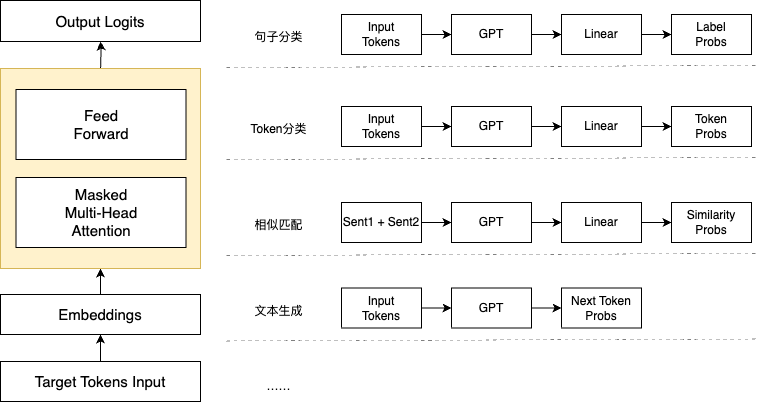

The diagram above was exported from draw.io. Its source (the exported page's mxGraphModel, read from the mxfile embedded in the PNG):
<mxGraphModel dx="1781" dy="-553" grid="0" gridSize="10" guides="1" tooltips="1" connect="1" arrows="1" fold="1" page="1" pageScale="1" pageWidth="827" pageHeight="1169" background="none" math="0" shadow="0">
  <root>
    <mxCell id="0" />
    <mxCell id="1" parent="0" />
    <mxCell id="eonOoh5Tk4SZxXnOr--W-8" value="" style="edgeStyle=orthogonalEdgeStyle;rounded=0;orthogonalLoop=1;jettySize=auto;html=1;fontSize=15;" parent="1" target="eonOoh5Tk4SZxXnOr--W-7" edge="1">
      <mxGeometry relative="1" as="geometry">
        <mxPoint x="-686.9444444444446" y="1470" as="sourcePoint" />
      </mxGeometry>
    </mxCell>
    <mxCell id="eonOoh5Tk4SZxXnOr--W-7" value="Output Logits" style="rounded=0;whiteSpace=wrap;html=1;fontSize=15;" parent="1" vertex="1">
      <mxGeometry x="-787" y="1401" width="200" height="41" as="geometry" />
    </mxCell>
    <mxCell id="L9p6zuDf40A_dG3JyyOn-13" value="" style="edgeStyle=orthogonalEdgeStyle;rounded=0;orthogonalLoop=1;jettySize=auto;html=1;fontSize=15;" parent="1" source="L9p6zuDf40A_dG3JyyOn-14" target="L9p6zuDf40A_dG3JyyOn-16" edge="1">
      <mxGeometry relative="1" as="geometry" />
    </mxCell>
    <mxCell id="L9p6zuDf40A_dG3JyyOn-14" value="Target Tokens Input" style="rounded=0;whiteSpace=wrap;html=1;fontSize=15;" parent="1" vertex="1">
      <mxGeometry x="-787" y="1762" width="200" height="40" as="geometry" />
    </mxCell>
    <mxCell id="L9p6zuDf40A_dG3JyyOn-15" value="" style="edgeStyle=orthogonalEdgeStyle;rounded=0;orthogonalLoop=1;jettySize=auto;html=1;fontSize=15;" parent="1" source="L9p6zuDf40A_dG3JyyOn-16" target="L9p6zuDf40A_dG3JyyOn-17" edge="1">
      <mxGeometry relative="1" as="geometry" />
    </mxCell>
    <mxCell id="L9p6zuDf40A_dG3JyyOn-16" value="Embeddings" style="rounded=0;whiteSpace=wrap;html=1;fontSize=15;" parent="1" vertex="1">
      <mxGeometry x="-787" y="1695" width="200" height="40" as="geometry" />
    </mxCell>
    <mxCell id="L9p6zuDf40A_dG3JyyOn-17" value="" style="rounded=0;whiteSpace=wrap;html=1;fontSize=15;fillColor=#fff2cc;strokeColor=#d6b656;" parent="1" vertex="1">
      <mxGeometry x="-787" y="1469" width="200" height="200" as="geometry" />
    </mxCell>
    <mxCell id="L9p6zuDf40A_dG3JyyOn-18" value="Feed&lt;br style=&quot;font-size: 15px;&quot;&gt;Forward" style="rounded=0;whiteSpace=wrap;html=1;fontSize=15;" parent="1" vertex="1">
      <mxGeometry x="-771.5" y="1490" width="170" height="70" as="geometry" />
    </mxCell>
    <mxCell id="L9p6zuDf40A_dG3JyyOn-22" value="Masked&lt;br style=&quot;font-size: 15px;&quot;&gt;Multi-Head&lt;br style=&quot;font-size: 15px;&quot;&gt;Attention" style="rounded=0;whiteSpace=wrap;html=1;fontSize=15;" parent="1" vertex="1">
      <mxGeometry x="-771.5" y="1578" width="170" height="70" as="geometry" />
    </mxCell>
    <mxCell id="8aagHIgnnalzggYrvvcM-1" value="句子分类" style="text;html=1;strokeColor=none;fillColor=none;align=center;verticalAlign=middle;whiteSpace=wrap;rounded=0;" vertex="1" parent="1">
      <mxGeometry x="-561" y="1423" width="105" height="30" as="geometry" />
    </mxCell>
    <mxCell id="8aagHIgnnalzggYrvvcM-2" value="" style="endArrow=none;dashed=1;html=1;strokeWidth=0.3;rounded=0;dashPattern=12 12;jumpSize=6;" edge="1" parent="1">
      <mxGeometry width="50" height="50" relative="1" as="geometry">
        <mxPoint x="-561" y="1468" as="sourcePoint" />
        <mxPoint x="-32" y="1466" as="targetPoint" />
      </mxGeometry>
    </mxCell>
    <mxCell id="8aagHIgnnalzggYrvvcM-11" value="" style="edgeStyle=orthogonalEdgeStyle;rounded=0;orthogonalLoop=1;jettySize=auto;html=1;" edge="1" parent="1" source="8aagHIgnnalzggYrvvcM-9" target="8aagHIgnnalzggYrvvcM-10">
      <mxGeometry relative="1" as="geometry" />
    </mxCell>
    <mxCell id="8aagHIgnnalzggYrvvcM-9" value="Input&lt;br&gt;Tokens" style="rounded=0;whiteSpace=wrap;html=1;" vertex="1" parent="1">
      <mxGeometry x="-446" y="1415" width="80" height="40" as="geometry" />
    </mxCell>
    <mxCell id="8aagHIgnnalzggYrvvcM-13" value="" style="edgeStyle=orthogonalEdgeStyle;rounded=0;orthogonalLoop=1;jettySize=auto;html=1;" edge="1" parent="1" source="8aagHIgnnalzggYrvvcM-10" target="8aagHIgnnalzggYrvvcM-12">
      <mxGeometry relative="1" as="geometry" />
    </mxCell>
    <mxCell id="8aagHIgnnalzggYrvvcM-10" value="GPT" style="rounded=0;whiteSpace=wrap;html=1;" vertex="1" parent="1">
      <mxGeometry x="-336" y="1415" width="80" height="40" as="geometry" />
    </mxCell>
    <mxCell id="8aagHIgnnalzggYrvvcM-15" value="" style="edgeStyle=orthogonalEdgeStyle;rounded=0;orthogonalLoop=1;jettySize=auto;html=1;" edge="1" parent="1" source="8aagHIgnnalzggYrvvcM-12" target="8aagHIgnnalzggYrvvcM-14">
      <mxGeometry relative="1" as="geometry" />
    </mxCell>
    <mxCell id="8aagHIgnnalzggYrvvcM-12" value="Linear" style="rounded=0;whiteSpace=wrap;html=1;" vertex="1" parent="1">
      <mxGeometry x="-226" y="1415" width="80" height="40" as="geometry" />
    </mxCell>
    <mxCell id="8aagHIgnnalzggYrvvcM-14" value="Label&lt;br&gt;Probs" style="rounded=0;whiteSpace=wrap;html=1;" vertex="1" parent="1">
      <mxGeometry x="-116" y="1415" width="80" height="40" as="geometry" />
    </mxCell>
    <mxCell id="8aagHIgnnalzggYrvvcM-16" value="Token分类" style="text;html=1;strokeColor=none;fillColor=none;align=center;verticalAlign=middle;whiteSpace=wrap;rounded=0;" vertex="1" parent="1">
      <mxGeometry x="-561" y="1515" width="105" height="30" as="geometry" />
    </mxCell>
    <mxCell id="8aagHIgnnalzggYrvvcM-17" value="" style="endArrow=none;dashed=1;html=1;strokeWidth=0.3;rounded=0;dashPattern=12 12;jumpSize=6;" edge="1" parent="1">
      <mxGeometry width="50" height="50" relative="1" as="geometry">
        <mxPoint x="-561" y="1560" as="sourcePoint" />
        <mxPoint x="-32" y="1558" as="targetPoint" />
      </mxGeometry>
    </mxCell>
    <mxCell id="8aagHIgnnalzggYrvvcM-18" value="" style="edgeStyle=orthogonalEdgeStyle;rounded=0;orthogonalLoop=1;jettySize=auto;html=1;" edge="1" parent="1" source="8aagHIgnnalzggYrvvcM-19" target="8aagHIgnnalzggYrvvcM-21">
      <mxGeometry relative="1" as="geometry" />
    </mxCell>
    <mxCell id="8aagHIgnnalzggYrvvcM-19" value="Input&lt;br&gt;Tokens" style="rounded=0;whiteSpace=wrap;html=1;" vertex="1" parent="1">
      <mxGeometry x="-446" y="1507" width="80" height="40" as="geometry" />
    </mxCell>
    <mxCell id="8aagHIgnnalzggYrvvcM-20" value="" style="edgeStyle=orthogonalEdgeStyle;rounded=0;orthogonalLoop=1;jettySize=auto;html=1;" edge="1" parent="1" source="8aagHIgnnalzggYrvvcM-21" target="8aagHIgnnalzggYrvvcM-23">
      <mxGeometry relative="1" as="geometry" />
    </mxCell>
    <mxCell id="8aagHIgnnalzggYrvvcM-21" value="GPT" style="rounded=0;whiteSpace=wrap;html=1;" vertex="1" parent="1">
      <mxGeometry x="-336" y="1507" width="80" height="40" as="geometry" />
    </mxCell>
    <mxCell id="8aagHIgnnalzggYrvvcM-22" value="" style="edgeStyle=orthogonalEdgeStyle;rounded=0;orthogonalLoop=1;jettySize=auto;html=1;" edge="1" parent="1" source="8aagHIgnnalzggYrvvcM-23" target="8aagHIgnnalzggYrvvcM-24">
      <mxGeometry relative="1" as="geometry" />
    </mxCell>
    <mxCell id="8aagHIgnnalzggYrvvcM-23" value="Linear" style="rounded=0;whiteSpace=wrap;html=1;" vertex="1" parent="1">
      <mxGeometry x="-226" y="1507" width="80" height="40" as="geometry" />
    </mxCell>
    <mxCell id="8aagHIgnnalzggYrvvcM-24" value="Token&lt;br&gt;Probs" style="rounded=0;whiteSpace=wrap;html=1;" vertex="1" parent="1">
      <mxGeometry x="-116" y="1507" width="80" height="40" as="geometry" />
    </mxCell>
    <mxCell id="8aagHIgnnalzggYrvvcM-25" value="相似匹配" style="text;html=1;strokeColor=none;fillColor=none;align=center;verticalAlign=middle;whiteSpace=wrap;rounded=0;" vertex="1" parent="1">
      <mxGeometry x="-561" y="1611" width="105" height="30" as="geometry" />
    </mxCell>
    <mxCell id="8aagHIgnnalzggYrvvcM-26" value="" style="endArrow=none;dashed=1;html=1;strokeWidth=0.3;rounded=0;dashPattern=12 12;jumpSize=6;" edge="1" parent="1">
      <mxGeometry width="50" height="50" relative="1" as="geometry">
        <mxPoint x="-561" y="1656" as="sourcePoint" />
        <mxPoint x="-32" y="1654" as="targetPoint" />
      </mxGeometry>
    </mxCell>
    <mxCell id="8aagHIgnnalzggYrvvcM-27" value="" style="edgeStyle=orthogonalEdgeStyle;rounded=0;orthogonalLoop=1;jettySize=auto;html=1;" edge="1" parent="1" source="8aagHIgnnalzggYrvvcM-28" target="8aagHIgnnalzggYrvvcM-30">
      <mxGeometry relative="1" as="geometry" />
    </mxCell>
    <mxCell id="8aagHIgnnalzggYrvvcM-28" value="Sent1 + Sent2" style="rounded=0;whiteSpace=wrap;html=1;" vertex="1" parent="1">
      <mxGeometry x="-446" y="1603" width="80" height="40" as="geometry" />
    </mxCell>
    <mxCell id="8aagHIgnnalzggYrvvcM-29" value="" style="edgeStyle=orthogonalEdgeStyle;rounded=0;orthogonalLoop=1;jettySize=auto;html=1;" edge="1" parent="1" source="8aagHIgnnalzggYrvvcM-30" target="8aagHIgnnalzggYrvvcM-32">
      <mxGeometry relative="1" as="geometry" />
    </mxCell>
    <mxCell id="8aagHIgnnalzggYrvvcM-30" value="GPT" style="rounded=0;whiteSpace=wrap;html=1;" vertex="1" parent="1">
      <mxGeometry x="-336" y="1603" width="80" height="40" as="geometry" />
    </mxCell>
    <mxCell id="8aagHIgnnalzggYrvvcM-31" value="" style="edgeStyle=orthogonalEdgeStyle;rounded=0;orthogonalLoop=1;jettySize=auto;html=1;" edge="1" parent="1" source="8aagHIgnnalzggYrvvcM-32" target="8aagHIgnnalzggYrvvcM-33">
      <mxGeometry relative="1" as="geometry" />
    </mxCell>
    <mxCell id="8aagHIgnnalzggYrvvcM-32" value="Linear" style="rounded=0;whiteSpace=wrap;html=1;" vertex="1" parent="1">
      <mxGeometry x="-226" y="1603" width="80" height="40" as="geometry" />
    </mxCell>
    <mxCell id="8aagHIgnnalzggYrvvcM-33" value="Similarity&lt;br&gt;Probs" style="rounded=0;whiteSpace=wrap;html=1;" vertex="1" parent="1">
      <mxGeometry x="-116" y="1603" width="80" height="40" as="geometry" />
    </mxCell>
    <mxCell id="8aagHIgnnalzggYrvvcM-34" value="文本生成" style="text;html=1;strokeColor=none;fillColor=none;align=center;verticalAlign=middle;whiteSpace=wrap;rounded=0;" vertex="1" parent="1">
      <mxGeometry x="-561" y="1696.5" width="105" height="30" as="geometry" />
    </mxCell>
    <mxCell id="8aagHIgnnalzggYrvvcM-35" value="" style="endArrow=none;dashed=1;html=1;strokeWidth=0.3;rounded=0;dashPattern=12 12;jumpSize=6;" edge="1" parent="1">
      <mxGeometry width="50" height="50" relative="1" as="geometry">
        <mxPoint x="-561" y="1741.5" as="sourcePoint" />
        <mxPoint x="-32" y="1739.5" as="targetPoint" />
      </mxGeometry>
    </mxCell>
    <mxCell id="8aagHIgnnalzggYrvvcM-36" value="" style="edgeStyle=orthogonalEdgeStyle;rounded=0;orthogonalLoop=1;jettySize=auto;html=1;" edge="1" parent="1" source="8aagHIgnnalzggYrvvcM-37" target="8aagHIgnnalzggYrvvcM-39">
      <mxGeometry relative="1" as="geometry" />
    </mxCell>
    <mxCell id="8aagHIgnnalzggYrvvcM-37" value="Input&lt;br&gt;Tokens" style="rounded=0;whiteSpace=wrap;html=1;" vertex="1" parent="1">
      <mxGeometry x="-446" y="1688.5" width="80" height="40" as="geometry" />
    </mxCell>
    <mxCell id="8aagHIgnnalzggYrvvcM-38" value="" style="edgeStyle=orthogonalEdgeStyle;rounded=0;orthogonalLoop=1;jettySize=auto;html=1;" edge="1" parent="1" source="8aagHIgnnalzggYrvvcM-39">
      <mxGeometry relative="1" as="geometry">
        <mxPoint x="-226" y="1708.5" as="targetPoint" />
      </mxGeometry>
    </mxCell>
    <mxCell id="8aagHIgnnalzggYrvvcM-39" value="GPT" style="rounded=0;whiteSpace=wrap;html=1;" vertex="1" parent="1">
      <mxGeometry x="-336" y="1688.5" width="80" height="40" as="geometry" />
    </mxCell>
    <mxCell id="8aagHIgnnalzggYrvvcM-42" value="Next Token&lt;br&gt;Probs" style="rounded=0;whiteSpace=wrap;html=1;" vertex="1" parent="1">
      <mxGeometry x="-226" y="1688.5" width="80" height="40" as="geometry" />
    </mxCell>
    <mxCell id="8aagHIgnnalzggYrvvcM-43" value="……" style="text;html=1;strokeColor=none;fillColor=none;align=center;verticalAlign=middle;whiteSpace=wrap;rounded=0;" vertex="1" parent="1">
      <mxGeometry x="-561" y="1772" width="105" height="30" as="geometry" />
    </mxCell>
  </root>
</mxGraphModel>